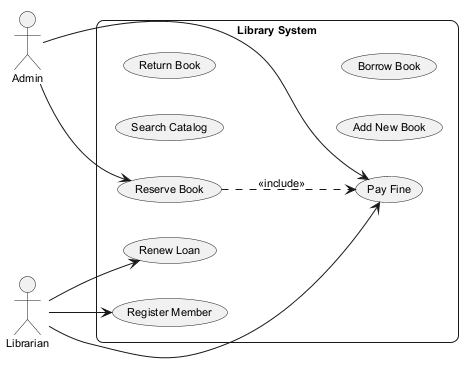

The diagram above was rendered by PlantUML. Its source (embedded in the PNG):
@startuml
skinparam backgroundColor #FFFFFF
skinparam roundCorner 15
skinparam defaultFontSize 11
left to right direction
actor "Admin" as A
actor "Librarian" as L
rectangle "Library System" {
  usecase "Search Catalog" as UC_SearchCatalog
  usecase "Register Member" as UC_RegisterMember
  usecase "Return Book" as UC_ReturnBook
  usecase "Add New Book" as UC_AddNewBook
  usecase "Reserve Book" as UC_ReserveBook
  usecase "Pay Fine" as UC_PayFine
  usecase "Renew Loan" as UC_RenewLoan
  usecase "Borrow Book" as UC_BorrowBook
}
A --> UC_ReserveBook
A --> UC_PayFine
L --> UC_RegisterMember
L --> UC_RenewLoan
L --> UC_PayFine
UC_ReserveBook ..> UC_PayFine : <<include>>
@enduml